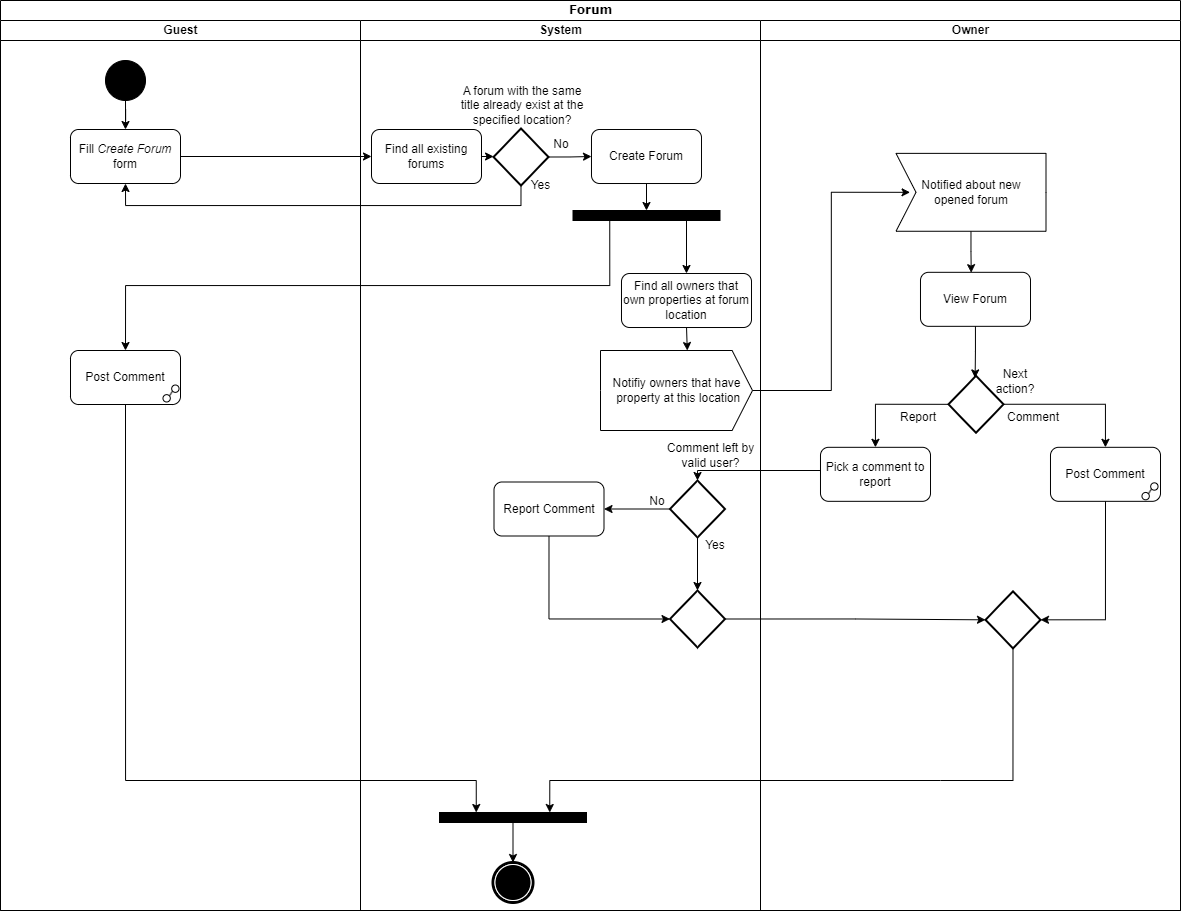

The diagram above was exported from draw.io. Its source (the exported page's mxGraphModel, read from the mxfile embedded in the PNG):
<mxGraphModel dx="3138" dy="1770" grid="1" gridSize="10" guides="1" tooltips="1" connect="1" arrows="1" fold="1" page="1" pageScale="1" pageWidth="1169" pageHeight="826" background="none" math="0" shadow="0">
  <root>
    <mxCell id="0" />
    <mxCell id="1" parent="0" />
    <mxCell id="_uulH-kaj9XGG32G2n4G-235" value="Forum" style="swimlane;html=1;childLayout=stackLayout;startSize=20;rounded=0;shadow=0;comic=0;labelBackgroundColor=none;strokeWidth=1;fontFamily=Verdana;fontSize=12;align=center;" parent="1" vertex="1">
      <mxGeometry x="-1020" y="-670" width="1180" height="910" as="geometry" />
    </mxCell>
    <mxCell id="_uulH-kaj9XGG32G2n4G-236" value="Guest" style="swimlane;html=1;startSize=20;" parent="_uulH-kaj9XGG32G2n4G-235" vertex="1">
      <mxGeometry y="20" width="360" height="890" as="geometry" />
    </mxCell>
    <mxCell id="9EOoLM-nKh5Z99-qjD9U-131" style="edgeStyle=orthogonalEdgeStyle;rounded=0;orthogonalLoop=1;jettySize=auto;html=1;entryX=0.5;entryY=0;entryDx=0;entryDy=0;" parent="_uulH-kaj9XGG32G2n4G-236" source="_uulH-kaj9XGG32G2n4G-245" target="DIC8My6AwQuZojjfbhN2-61" edge="1">
      <mxGeometry relative="1" as="geometry" />
    </mxCell>
    <mxCell id="_uulH-kaj9XGG32G2n4G-245" value="" style="ellipse;whiteSpace=wrap;html=1;rounded=0;shadow=0;comic=0;labelBackgroundColor=none;strokeWidth=1;fillColor=#000000;fontFamily=Verdana;fontSize=12;align=center;" parent="_uulH-kaj9XGG32G2n4G-236" vertex="1">
      <mxGeometry x="105" y="40" width="40" height="40" as="geometry" />
    </mxCell>
    <mxCell id="DIC8My6AwQuZojjfbhN2-61" value="Fill &lt;i&gt;Create Forum&lt;/i&gt; form" style="rounded=1;whiteSpace=wrap;html=1;" parent="_uulH-kaj9XGG32G2n4G-236" vertex="1">
      <mxGeometry x="70" y="109" width="110" height="54" as="geometry" />
    </mxCell>
    <mxCell id="d1CONwMiAc9lRyQDzTXa-1" style="edgeStyle=orthogonalEdgeStyle;rounded=0;orthogonalLoop=1;jettySize=auto;html=1;exitX=1;exitY=0.75;exitDx=0;exitDy=0;" parent="_uulH-kaj9XGG32G2n4G-236" edge="1">
      <mxGeometry relative="1" as="geometry">
        <mxPoint x="161" y="373.7777777777778" as="targetPoint" />
        <mxPoint x="171" y="373.5" as="sourcePoint" />
      </mxGeometry>
    </mxCell>
    <UserObject label="Post Comment" link="data:page/id,AZlfm3Fx4iiJ-GHWPNyZ" id="DIC8My6AwQuZojjfbhN2-63">
      <mxCell style="rounded=1;whiteSpace=wrap;html=1;" parent="_uulH-kaj9XGG32G2n4G-236" vertex="1">
        <mxGeometry x="70" y="330" width="110" height="54" as="geometry" />
      </mxCell>
    </UserObject>
    <mxCell id="9EOoLM-nKh5Z99-qjD9U-10" value="" style="group" parent="_uulH-kaj9XGG32G2n4G-236" connectable="0" vertex="1">
      <mxGeometry x="161" y="363" width="20" height="20" as="geometry" />
    </mxCell>
    <mxCell id="9EOoLM-nKh5Z99-qjD9U-11" value="" style="ellipse;whiteSpace=wrap;html=1;rotation=50;" parent="9EOoLM-nKh5Z99-qjD9U-10" vertex="1">
      <mxGeometry x="1.4927240696877795" y="11.149960739412174" width="7.302382772800184" height="7.347991945125736" as="geometry" />
    </mxCell>
    <mxCell id="9EOoLM-nKh5Z99-qjD9U-12" value="" style="ellipse;whiteSpace=wrap;html=1;rotation=50;" parent="9EOoLM-nKh5Z99-qjD9U-10" vertex="1">
      <mxGeometry x="10.204893157512034" y="1.5020473154620873" width="7.302382772800184" height="7.347991945125736" as="geometry" />
    </mxCell>
    <mxCell id="9EOoLM-nKh5Z99-qjD9U-13" value="" style="endArrow=none;html=1;rounded=0;exitX=0.5;exitY=0;exitDx=0;exitDy=0;entryX=0.5;entryY=1;entryDx=0;entryDy=0;" parent="9EOoLM-nKh5Z99-qjD9U-10" source="9EOoLM-nKh5Z99-qjD9U-11" target="9EOoLM-nKh5Z99-qjD9U-12" edge="1">
      <mxGeometry width="50" height="50" relative="1" as="geometry">
        <mxPoint x="14.001705759494492" y="17.513321763891078" as="sourcePoint" />
        <mxPoint x="43.21123685069523" y="-19.2266379617376" as="targetPoint" />
      </mxGeometry>
    </mxCell>
    <mxCell id="_uulH-kaj9XGG32G2n4G-246" value="System" style="swimlane;html=1;startSize=20;" parent="_uulH-kaj9XGG32G2n4G-235" vertex="1">
      <mxGeometry x="360" y="20" width="400" height="890" as="geometry">
        <mxRectangle x="250" y="20" width="40" height="740" as="alternateBounds" />
      </mxGeometry>
    </mxCell>
    <mxCell id="VR7tZUn2-Zueg_fTrwKs-3" style="edgeStyle=orthogonalEdgeStyle;rounded=0;orthogonalLoop=1;jettySize=auto;html=1;entryX=0.5;entryY=0;entryDx=0;entryDy=0;" parent="_uulH-kaj9XGG32G2n4G-246" source="dVStBBXmQiVnnVCWEK6I-1" target="dVStBBXmQiVnnVCWEK6I-2" edge="1">
      <mxGeometry relative="1" as="geometry" />
    </mxCell>
    <mxCell id="dVStBBXmQiVnnVCWEK6I-1" value="" style="whiteSpace=wrap;html=1;rounded=0;shadow=0;comic=0;labelBackgroundColor=none;strokeWidth=1;fillColor=#000000;fontFamily=Verdana;fontSize=12;align=center;rotation=0;" parent="_uulH-kaj9XGG32G2n4G-246" vertex="1">
      <mxGeometry x="79" y="792" width="147" height="10" as="geometry" />
    </mxCell>
    <mxCell id="dVStBBXmQiVnnVCWEK6I-2" value="" style="shape=mxgraph.bpmn.shape;html=1;verticalLabelPosition=bottom;labelBackgroundColor=#ffffff;verticalAlign=top;perimeter=ellipsePerimeter;outline=end;symbol=terminate;rounded=0;shadow=0;comic=0;strokeWidth=1;fontFamily=Verdana;fontSize=12;align=center;" parent="_uulH-kaj9XGG32G2n4G-246" vertex="1">
      <mxGeometry x="132.5" y="842" width="40" height="40" as="geometry" />
    </mxCell>
    <mxCell id="cV1-jE8BtaxqsdE82BSG-7" value="Yes" style="text;html=1;strokeColor=none;fillColor=none;align=center;verticalAlign=middle;whiteSpace=wrap;rounded=0;" parent="_uulH-kaj9XGG32G2n4G-246" vertex="1">
      <mxGeometry x="150" y="150" width="61" height="30" as="geometry" />
    </mxCell>
    <mxCell id="BirCKdtGn8cokOb8_VW7-4" value="Comment left by valid user?" style="text;html=1;strokeColor=none;fillColor=none;align=center;verticalAlign=middle;whiteSpace=wrap;rounded=0;" parent="_uulH-kaj9XGG32G2n4G-246" vertex="1">
      <mxGeometry x="301" y="420" width="99" height="30" as="geometry" />
    </mxCell>
    <mxCell id="_uulH-kaj9XGG32G2n4G-262" value="Owner" style="swimlane;html=1;startSize=20;" parent="_uulH-kaj9XGG32G2n4G-235" vertex="1">
      <mxGeometry x="760" y="20" width="420" height="890" as="geometry">
        <mxRectangle x="570" y="20" width="40" height="740" as="alternateBounds" />
      </mxGeometry>
    </mxCell>
    <mxCell id="9EOoLM-nKh5Z99-qjD9U-45" value="" style="strokeWidth=2;html=1;shape=mxgraph.flowchart.decision;whiteSpace=wrap;" parent="_uulH-kaj9XGG32G2n4G-262" vertex="1">
      <mxGeometry x="188" y="355.32" width="55" height="57" as="geometry" />
    </mxCell>
    <mxCell id="9EOoLM-nKh5Z99-qjD9U-47" value="Next action?" style="text;html=1;strokeColor=none;fillColor=none;align=center;verticalAlign=middle;whiteSpace=wrap;rounded=0;" parent="_uulH-kaj9XGG32G2n4G-262" vertex="1">
      <mxGeometry x="225" y="345.82" width="60" height="30" as="geometry" />
    </mxCell>
    <mxCell id="9EOoLM-nKh5Z99-qjD9U-49" value="Report" style="text;html=1;strokeColor=none;fillColor=none;align=center;verticalAlign=middle;whiteSpace=wrap;rounded=0;" parent="_uulH-kaj9XGG32G2n4G-262" vertex="1">
      <mxGeometry x="128" y="382.32" width="60" height="30" as="geometry" />
    </mxCell>
    <mxCell id="9EOoLM-nKh5Z99-qjD9U-51" value="Comment" style="text;html=1;strokeColor=none;fillColor=none;align=center;verticalAlign=middle;whiteSpace=wrap;rounded=0;" parent="_uulH-kaj9XGG32G2n4G-262" vertex="1">
      <mxGeometry x="243" y="382.32" width="60" height="30" as="geometry" />
    </mxCell>
    <mxCell id="GUCGo3POaQHRGUAI89Ej-60" value="" style="group" parent="_uulH-kaj9XGG32G2n4G-262" connectable="0" vertex="1">
      <mxGeometry x="135.5" y="121.82000000000005" width="150" height="184" as="geometry" />
    </mxCell>
    <mxCell id="9EOoLM-nKh5Z99-qjD9U-83" style="edgeStyle=orthogonalEdgeStyle;rounded=0;orthogonalLoop=1;jettySize=auto;html=1;entryX=0.461;entryY=0.006;entryDx=0;entryDy=0;entryPerimeter=0;" parent="GUCGo3POaQHRGUAI89Ej-60" source="GUCGo3POaQHRGUAI89Ej-59" target="9EOoLM-nKh5Z99-qjD9U-81" edge="1">
      <mxGeometry relative="1" as="geometry" />
    </mxCell>
    <mxCell id="GUCGo3POaQHRGUAI89Ej-59" value="" style="html=1;shape=mxgraph.infographic.ribbonSimple;notch1=20;notch2=0;align=center;verticalAlign=middle;fontSize=14;fontStyle=0;flipH=1;fillColor=#FFFFFF;whiteSpace=wrap;rotation=-180;" parent="GUCGo3POaQHRGUAI89Ej-60" vertex="1">
      <mxGeometry y="11.06" width="150" height="77.88505747126437" as="geometry" />
    </mxCell>
    <mxCell id="0D_mzJVL6viSigXsl1Jr-43" value="Notified about new opened forum" style="text;html=1;strokeColor=none;fillColor=none;align=center;verticalAlign=middle;whiteSpace=wrap;rounded=0;" parent="GUCGo3POaQHRGUAI89Ej-60" vertex="1">
      <mxGeometry x="14.059999999999999" y="17.0025287356322" width="121.875" height="65.99999999999996" as="geometry" />
    </mxCell>
    <mxCell id="9EOoLM-nKh5Z99-qjD9U-81" value="View Forum" style="rounded=1;whiteSpace=wrap;html=1;" parent="GUCGo3POaQHRGUAI89Ej-60" vertex="1">
      <mxGeometry x="24.5" y="130" width="110" height="54" as="geometry" />
    </mxCell>
    <mxCell id="CC26voPQqqM_w1vGKXhU-4" style="edgeStyle=orthogonalEdgeStyle;rounded=0;orthogonalLoop=1;jettySize=auto;html=1;entryX=0.484;entryY=0.037;entryDx=0;entryDy=0;entryPerimeter=0;" parent="_uulH-kaj9XGG32G2n4G-262" source="9EOoLM-nKh5Z99-qjD9U-81" target="9EOoLM-nKh5Z99-qjD9U-45" edge="1">
      <mxGeometry relative="1" as="geometry" />
    </mxCell>
    <mxCell id="fjlaIhuzn7q_5tKxgfGu-4" value="Pick a comment to report" style="rounded=1;whiteSpace=wrap;html=1;" parent="_uulH-kaj9XGG32G2n4G-262" vertex="1">
      <mxGeometry x="60" y="426.82" width="110" height="54" as="geometry" />
    </mxCell>
    <mxCell id="BirCKdtGn8cokOb8_VW7-23" style="edgeStyle=orthogonalEdgeStyle;rounded=0;orthogonalLoop=1;jettySize=auto;html=1;exitX=0;exitY=0.5;exitDx=0;exitDy=0;exitPerimeter=0;" parent="_uulH-kaj9XGG32G2n4G-262" source="9EOoLM-nKh5Z99-qjD9U-45" target="fjlaIhuzn7q_5tKxgfGu-4" edge="1">
      <mxGeometry relative="1" as="geometry" />
    </mxCell>
    <UserObject label="Post Comment" link="data:page/id,AZlfm3Fx4iiJ-GHWPNyZ" id="9EOoLM-nKh5Z99-qjD9U-15">
      <mxCell style="rounded=1;whiteSpace=wrap;html=1;" parent="_uulH-kaj9XGG32G2n4G-262" vertex="1">
        <mxGeometry x="290" y="426.82" width="110" height="54" as="geometry" />
      </mxCell>
    </UserObject>
    <mxCell id="9EOoLM-nKh5Z99-qjD9U-96" style="edgeStyle=orthogonalEdgeStyle;rounded=0;orthogonalLoop=1;jettySize=auto;html=1;" parent="_uulH-kaj9XGG32G2n4G-262" source="9EOoLM-nKh5Z99-qjD9U-45" target="9EOoLM-nKh5Z99-qjD9U-15" edge="1">
      <mxGeometry relative="1" as="geometry" />
    </mxCell>
    <mxCell id="BirCKdtGn8cokOb8_VW7-24" value="" style="strokeWidth=2;html=1;shape=mxgraph.flowchart.decision;whiteSpace=wrap;" parent="_uulH-kaj9XGG32G2n4G-262" vertex="1">
      <mxGeometry x="225" y="570.8199999999999" width="55" height="57" as="geometry" />
    </mxCell>
    <mxCell id="BirCKdtGn8cokOb8_VW7-25" style="edgeStyle=orthogonalEdgeStyle;rounded=0;orthogonalLoop=1;jettySize=auto;html=1;exitX=0.5;exitY=1;exitDx=0;exitDy=0;entryX=1;entryY=0.5;entryDx=0;entryDy=0;entryPerimeter=0;" parent="_uulH-kaj9XGG32G2n4G-262" source="9EOoLM-nKh5Z99-qjD9U-15" target="BirCKdtGn8cokOb8_VW7-24" edge="1">
      <mxGeometry relative="1" as="geometry" />
    </mxCell>
    <mxCell id="d1CONwMiAc9lRyQDzTXa-3" value="" style="group" parent="_uulH-kaj9XGG32G2n4G-262" connectable="0" vertex="1">
      <mxGeometry x="380" y="460.82" width="20" height="20" as="geometry" />
    </mxCell>
    <mxCell id="d1CONwMiAc9lRyQDzTXa-4" value="" style="ellipse;whiteSpace=wrap;html=1;rotation=50;" parent="d1CONwMiAc9lRyQDzTXa-3" vertex="1">
      <mxGeometry x="1.4927240696877795" y="11.149960739412174" width="7.302382772800184" height="7.347991945125736" as="geometry" />
    </mxCell>
    <mxCell id="d1CONwMiAc9lRyQDzTXa-5" value="" style="ellipse;whiteSpace=wrap;html=1;rotation=50;" parent="d1CONwMiAc9lRyQDzTXa-3" vertex="1">
      <mxGeometry x="10.204893157512034" y="1.5020473154620873" width="7.302382772800184" height="7.347991945125736" as="geometry" />
    </mxCell>
    <mxCell id="d1CONwMiAc9lRyQDzTXa-6" value="" style="endArrow=none;html=1;rounded=0;exitX=0.5;exitY=0;exitDx=0;exitDy=0;entryX=0.5;entryY=1;entryDx=0;entryDy=0;" parent="d1CONwMiAc9lRyQDzTXa-3" source="d1CONwMiAc9lRyQDzTXa-4" target="d1CONwMiAc9lRyQDzTXa-5" edge="1">
      <mxGeometry width="50" height="50" relative="1" as="geometry">
        <mxPoint x="14.001705759494492" y="17.513321763891078" as="sourcePoint" />
        <mxPoint x="43.21123685069523" y="-19.2266379617376" as="targetPoint" />
      </mxGeometry>
    </mxCell>
    <mxCell id="iqylk0iVlshAmFVv5sLn-1" style="edgeStyle=orthogonalEdgeStyle;rounded=0;orthogonalLoop=1;jettySize=auto;html=1;exitX=0.5;exitY=1;exitDx=0;exitDy=0;exitPerimeter=0;entryX=0.75;entryY=0;entryDx=0;entryDy=0;" edge="1" parent="_uulH-kaj9XGG32G2n4G-235" source="BirCKdtGn8cokOb8_VW7-24" target="dVStBBXmQiVnnVCWEK6I-1">
      <mxGeometry relative="1" as="geometry">
        <Array as="points">
          <mxPoint x="940" y="780" />
          <mxPoint x="539" y="780" />
        </Array>
      </mxGeometry>
    </mxCell>
    <mxCell id="00pq36Rx_U-hF8Wsg4XB-1" style="edgeStyle=orthogonalEdgeStyle;rounded=0;orthogonalLoop=1;jettySize=auto;html=1;exitX=0.5;exitY=1;exitDx=0;exitDy=0;entryX=0.25;entryY=0;entryDx=0;entryDy=0;" edge="1" parent="_uulH-kaj9XGG32G2n4G-235" source="DIC8My6AwQuZojjfbhN2-63" target="dVStBBXmQiVnnVCWEK6I-1">
      <mxGeometry relative="1" as="geometry">
        <Array as="points">
          <mxPoint x="125" y="780" />
          <mxPoint x="476" y="780" />
        </Array>
      </mxGeometry>
    </mxCell>
    <mxCell id="CC26voPQqqM_w1vGKXhU-2" style="edgeStyle=orthogonalEdgeStyle;rounded=0;orthogonalLoop=1;jettySize=auto;html=1;exitX=0.5;exitY=1;exitDx=0;exitDy=0;entryX=0.5;entryY=0;entryDx=0;entryDy=0;" parent="1" source="DIC8My6AwQuZojjfbhN2-62" target="qdimpuodWhKKaDCb5zAN-1" edge="1">
      <mxGeometry relative="1" as="geometry" />
    </mxCell>
    <mxCell id="DIC8My6AwQuZojjfbhN2-62" value="Create Forum" style="rounded=1;whiteSpace=wrap;html=1;" parent="1" vertex="1">
      <mxGeometry x="-429" y="-541" width="110" height="54" as="geometry" />
    </mxCell>
    <mxCell id="6FC-M1ku4Wu_NJM4CVXw-7" style="edgeStyle=orthogonalEdgeStyle;rounded=0;orthogonalLoop=1;jettySize=auto;html=1;exitX=0.75;exitY=1;exitDx=0;exitDy=0;entryX=0.5;entryY=0;entryDx=0;entryDy=0;" parent="1" source="qdimpuodWhKKaDCb5zAN-1" target="6FC-M1ku4Wu_NJM4CVXw-1" edge="1">
      <mxGeometry relative="1" as="geometry">
        <mxPoint x="-337.1724137931035" y="-410" as="targetPoint" />
        <Array as="points">
          <mxPoint x="-334" y="-450" />
        </Array>
      </mxGeometry>
    </mxCell>
    <mxCell id="qdimpuodWhKKaDCb5zAN-1" value="" style="whiteSpace=wrap;html=1;rounded=0;shadow=0;comic=0;labelBackgroundColor=none;strokeWidth=1;fillColor=#000000;fontFamily=Verdana;fontSize=12;align=center;rotation=0;" parent="1" vertex="1">
      <mxGeometry x="-447.5" y="-460" width="147" height="10" as="geometry" />
    </mxCell>
    <mxCell id="DIC8My6AwQuZojjfbhN2-43" value="Notifiy owners that have&lt;br&gt;&amp;nbsp;property at this location" style="html=1;shadow=0;dashed=0;align=center;verticalAlign=middle;shape=mxgraph.arrows2.arrow;dy=0;dx=20.4;notch=0;" parent="1" vertex="1">
      <mxGeometry x="-420" y="-320" width="152" height="80" as="geometry" />
    </mxCell>
    <mxCell id="6FC-M1ku4Wu_NJM4CVXw-15" style="edgeStyle=orthogonalEdgeStyle;rounded=0;orthogonalLoop=1;jettySize=auto;html=1;exitX=0.5;exitY=1;exitDx=0;exitDy=0;entryX=0;entryY=0;entryDx=65.8;entryDy=0;entryPerimeter=0;" parent="1" source="6FC-M1ku4Wu_NJM4CVXw-1" edge="1">
      <mxGeometry relative="1" as="geometry">
        <mxPoint x="-333.1999999999998" y="-320" as="targetPoint" />
      </mxGeometry>
    </mxCell>
    <mxCell id="6FC-M1ku4Wu_NJM4CVXw-1" value="Find all owners that own properties at forum location" style="rounded=1;whiteSpace=wrap;html=1;" parent="1" vertex="1">
      <mxGeometry x="-399" y="-397" width="130" height="54" as="geometry" />
    </mxCell>
    <mxCell id="cV1-jE8BtaxqsdE82BSG-3" style="edgeStyle=orthogonalEdgeStyle;rounded=0;orthogonalLoop=1;jettySize=auto;html=1;exitX=1;exitY=0.5;exitDx=0;exitDy=0;exitPerimeter=0;entryX=0;entryY=0.5;entryDx=0;entryDy=0;" parent="1" source="cV1-jE8BtaxqsdE82BSG-1" target="DIC8My6AwQuZojjfbhN2-62" edge="1">
      <mxGeometry relative="1" as="geometry" />
    </mxCell>
    <mxCell id="cV1-jE8BtaxqsdE82BSG-1" value="" style="strokeWidth=2;html=1;shape=mxgraph.flowchart.decision;whiteSpace=wrap;" parent="1" vertex="1">
      <mxGeometry x="-527" y="-542" width="55" height="57" as="geometry" />
    </mxCell>
    <mxCell id="cV1-jE8BtaxqsdE82BSG-8" value="No" style="text;html=1;strokeColor=none;fillColor=none;align=center;verticalAlign=middle;whiteSpace=wrap;rounded=0;" parent="1" vertex="1">
      <mxGeometry x="-489" y="-541" width="60" height="30" as="geometry" />
    </mxCell>
    <mxCell id="BirCKdtGn8cokOb8_VW7-33" style="edgeStyle=orthogonalEdgeStyle;rounded=0;orthogonalLoop=1;jettySize=auto;html=1;" parent="1" source="fjlaIhuzn7q_5tKxgfGu-3" target="BirCKdtGn8cokOb8_VW7-28" edge="1">
      <mxGeometry relative="1" as="geometry" />
    </mxCell>
    <mxCell id="BirCKdtGn8cokOb8_VW7-42" style="edgeStyle=orthogonalEdgeStyle;rounded=0;orthogonalLoop=1;jettySize=auto;html=1;exitX=0.5;exitY=1;exitDx=0;exitDy=0;exitPerimeter=0;entryX=0.5;entryY=0;entryDx=0;entryDy=0;entryPerimeter=0;" parent="1" source="fjlaIhuzn7q_5tKxgfGu-3" target="BirCKdtGn8cokOb8_VW7-35" edge="1">
      <mxGeometry relative="1" as="geometry" />
    </mxCell>
    <mxCell id="fjlaIhuzn7q_5tKxgfGu-3" value="" style="strokeWidth=2;html=1;shape=mxgraph.flowchart.decision;whiteSpace=wrap;" parent="1" vertex="1">
      <mxGeometry x="-350.5" y="-190" width="55" height="57" as="geometry" />
    </mxCell>
    <mxCell id="BirCKdtGn8cokOb8_VW7-44" style="edgeStyle=orthogonalEdgeStyle;rounded=0;orthogonalLoop=1;jettySize=auto;html=1;exitX=0.5;exitY=1;exitDx=0;exitDy=0;entryX=0;entryY=0.5;entryDx=0;entryDy=0;entryPerimeter=0;" parent="1" source="BirCKdtGn8cokOb8_VW7-28" target="BirCKdtGn8cokOb8_VW7-35" edge="1">
      <mxGeometry relative="1" as="geometry" />
    </mxCell>
    <mxCell id="BirCKdtGn8cokOb8_VW7-28" value="Report Comment" style="rounded=1;whiteSpace=wrap;html=1;" parent="1" vertex="1">
      <mxGeometry x="-526.5" y="-188.5" width="110" height="54" as="geometry" />
    </mxCell>
    <mxCell id="BirCKdtGn8cokOb8_VW7-35" value="" style="strokeWidth=2;html=1;shape=mxgraph.flowchart.decision;whiteSpace=wrap;" parent="1" vertex="1">
      <mxGeometry x="-350.5" y="-80" width="55" height="57" as="geometry" />
    </mxCell>
    <mxCell id="BirCKdtGn8cokOb8_VW7-45" value="No" style="text;html=1;strokeColor=none;fillColor=none;align=center;verticalAlign=middle;whiteSpace=wrap;rounded=0;" parent="1" vertex="1">
      <mxGeometry x="-408" y="-184.5" width="90" height="30" as="geometry" />
    </mxCell>
    <mxCell id="BirCKdtGn8cokOb8_VW7-46" value="Yes" style="text;html=1;strokeColor=none;fillColor=none;align=center;verticalAlign=middle;whiteSpace=wrap;rounded=0;" parent="1" vertex="1">
      <mxGeometry x="-350" y="-140" width="90" height="30" as="geometry" />
    </mxCell>
    <mxCell id="cV1-jE8BtaxqsdE82BSG-5" value="A forum with the same title already exist at the specified location?" style="text;html=1;strokeColor=none;fillColor=none;align=center;verticalAlign=middle;whiteSpace=wrap;rounded=0;" parent="1" vertex="1">
      <mxGeometry x="-563.5" y="-580" width="130" height="30" as="geometry" />
    </mxCell>
    <mxCell id="iqylk0iVlshAmFVv5sLn-7" style="edgeStyle=orthogonalEdgeStyle;rounded=0;orthogonalLoop=1;jettySize=auto;html=1;exitX=1;exitY=0.5;exitDx=0;exitDy=0;entryX=0;entryY=0.5;entryDx=0;entryDy=0;entryPerimeter=0;" edge="1" parent="1" source="Wbq5qS63i4y4LIItkLYp-1" target="cV1-jE8BtaxqsdE82BSG-1">
      <mxGeometry relative="1" as="geometry" />
    </mxCell>
    <mxCell id="Wbq5qS63i4y4LIItkLYp-1" value="Find all existing forums" style="rounded=1;whiteSpace=wrap;html=1;" vertex="1" parent="1">
      <mxGeometry x="-649" y="-541" width="110" height="54" as="geometry" />
    </mxCell>
    <mxCell id="9EOoLM-nKh5Z99-qjD9U-92" style="edgeStyle=orthogonalEdgeStyle;rounded=0;orthogonalLoop=1;jettySize=auto;html=1;exitX=0.25;exitY=1;exitDx=0;exitDy=0;entryX=0.5;entryY=0;entryDx=0;entryDy=0;" parent="1" source="qdimpuodWhKKaDCb5zAN-1" target="DIC8My6AwQuZojjfbhN2-63" edge="1">
      <mxGeometry relative="1" as="geometry" />
    </mxCell>
    <mxCell id="6FC-M1ku4Wu_NJM4CVXw-12" style="edgeStyle=orthogonalEdgeStyle;rounded=0;orthogonalLoop=1;jettySize=auto;html=1;exitX=1;exitY=0.5;exitDx=0;exitDy=0;exitPerimeter=0;entryX=0;entryY=0.5;entryDx=0;entryDy=0;" parent="1" source="DIC8My6AwQuZojjfbhN2-43" target="0D_mzJVL6viSigXsl1Jr-43" edge="1">
      <mxGeometry relative="1" as="geometry" />
    </mxCell>
    <mxCell id="iqylk0iVlshAmFVv5sLn-5" style="edgeStyle=orthogonalEdgeStyle;rounded=0;orthogonalLoop=1;jettySize=auto;html=1;exitX=0.5;exitY=1;exitDx=0;exitDy=0;exitPerimeter=0;entryX=0.5;entryY=1;entryDx=0;entryDy=0;" edge="1" parent="1" source="cV1-jE8BtaxqsdE82BSG-1" target="DIC8My6AwQuZojjfbhN2-61">
      <mxGeometry relative="1" as="geometry" />
    </mxCell>
    <mxCell id="BirCKdtGn8cokOb8_VW7-43" style="edgeStyle=orthogonalEdgeStyle;rounded=0;orthogonalLoop=1;jettySize=auto;html=1;exitX=1;exitY=0.5;exitDx=0;exitDy=0;exitPerimeter=0;entryX=0;entryY=0.5;entryDx=0;entryDy=0;entryPerimeter=0;" parent="1" source="BirCKdtGn8cokOb8_VW7-35" target="BirCKdtGn8cokOb8_VW7-24" edge="1">
      <mxGeometry relative="1" as="geometry" />
    </mxCell>
    <mxCell id="iqylk0iVlshAmFVv5sLn-10" style="edgeStyle=orthogonalEdgeStyle;rounded=0;orthogonalLoop=1;jettySize=auto;html=1;exitX=0;exitY=0.5;exitDx=0;exitDy=0;entryX=0.5;entryY=0;entryDx=0;entryDy=0;entryPerimeter=0;" edge="1" parent="1" source="fjlaIhuzn7q_5tKxgfGu-4" target="fjlaIhuzn7q_5tKxgfGu-3">
      <mxGeometry relative="1" as="geometry">
        <Array as="points">
          <mxPoint x="-200" y="-200" />
          <mxPoint x="-323" y="-200" />
        </Array>
      </mxGeometry>
    </mxCell>
    <mxCell id="iqylk0iVlshAmFVv5sLn-12" style="edgeStyle=orthogonalEdgeStyle;rounded=0;orthogonalLoop=1;jettySize=auto;html=1;entryX=0;entryY=0.5;entryDx=0;entryDy=0;" edge="1" parent="1" source="DIC8My6AwQuZojjfbhN2-61" target="Wbq5qS63i4y4LIItkLYp-1">
      <mxGeometry relative="1" as="geometry" />
    </mxCell>
  </root>
</mxGraphModel>